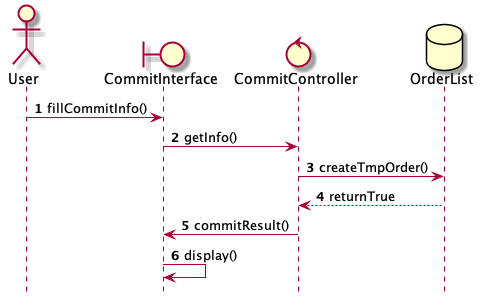

The diagram above was rendered by PlantUML. Its source (embedded in the PNG):
@startuml
	hide footbox 

	actor User as act
	boundary CommitInterface as bou
	control CommitController as con
	database OrderList as db

	autonumber
	act -> bou : fillCommitInfo()
	bou -> con : getInfo()
	con -> db : createTmpOrder()
	db --> con : returnTrue 
	con -> bou : commitResult()
	bou -> bou : display()

@enduml